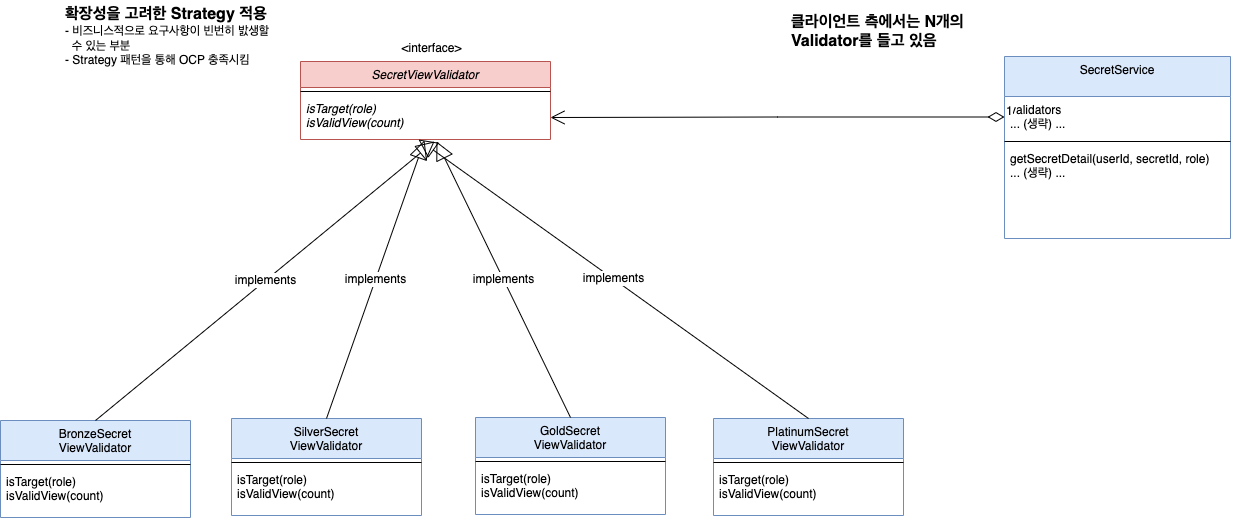

The diagram above was exported from draw.io. Its source (the exported page's mxGraphModel, read from the mxfile embedded in the PNG):
<mxGraphModel dx="1700" dy="882" grid="0" gridSize="10" guides="1" tooltips="1" connect="1" arrows="1" fold="1" page="0" pageScale="1" pageWidth="827" pageHeight="1169" math="0" shadow="0">
  <root>
    <mxCell id="0" />
    <mxCell id="1" parent="0" />
    <mxCell id="ar9kMF3AwFldyFjWAzWq-1" value="SecretViewValidator" style="swimlane;fontStyle=2;align=center;verticalAlign=top;childLayout=stackLayout;horizontal=1;startSize=26;horizontalStack=0;resizeParent=1;resizeLast=0;collapsible=1;marginBottom=0;rounded=0;shadow=0;strokeWidth=1;fillColor=#f8cecc;strokeColor=#b85450;" vertex="1" parent="1">
      <mxGeometry x="184" y="122" width="250" height="78" as="geometry">
        <mxRectangle x="230" y="140" width="160" height="26" as="alternateBounds" />
      </mxGeometry>
    </mxCell>
    <mxCell id="ar9kMF3AwFldyFjWAzWq-3" value="" style="line;html=1;strokeWidth=1;align=left;verticalAlign=middle;spacingTop=-1;spacingLeft=3;spacingRight=3;rotatable=0;labelPosition=right;points=[];portConstraint=eastwest;" vertex="1" parent="ar9kMF3AwFldyFjWAzWq-1">
      <mxGeometry y="26" width="250" height="8" as="geometry" />
    </mxCell>
    <mxCell id="ar9kMF3AwFldyFjWAzWq-4" value="isTarget(role)&#10;isValidView(count)" style="text;align=left;verticalAlign=top;spacingLeft=4;spacingRight=4;overflow=hidden;rotatable=0;points=[[0,0.5],[1,0.5]];portConstraint=eastwest;fontStyle=2" vertex="1" parent="ar9kMF3AwFldyFjWAzWq-1">
      <mxGeometry y="34" width="250" height="44" as="geometry" />
    </mxCell>
    <mxCell id="ar9kMF3AwFldyFjWAzWq-16" value="&amp;lt;interface&amp;gt;" style="text;html=1;align=center;verticalAlign=middle;whiteSpace=wrap;rounded=0;" vertex="1" parent="1">
      <mxGeometry x="270" y="94" width="91" height="30" as="geometry" />
    </mxCell>
    <mxCell id="ar9kMF3AwFldyFjWAzWq-17" value="BronzeSecret&#10;ViewValidator" style="swimlane;fontStyle=0;align=center;verticalAlign=top;childLayout=stackLayout;horizontal=1;startSize=40;horizontalStack=0;resizeParent=1;resizeLast=0;collapsible=1;marginBottom=0;rounded=0;shadow=0;strokeWidth=1;fillColor=#dae8fc;strokeColor=#6c8ebf;" vertex="1" parent="1">
      <mxGeometry x="-116" y="481" width="190" height="97" as="geometry">
        <mxRectangle x="130" y="380" width="160" height="26" as="alternateBounds" />
      </mxGeometry>
    </mxCell>
    <mxCell id="ar9kMF3AwFldyFjWAzWq-19" value="" style="line;html=1;strokeWidth=1;align=left;verticalAlign=middle;spacingTop=-1;spacingLeft=3;spacingRight=3;rotatable=0;labelPosition=right;points=[];portConstraint=eastwest;" vertex="1" parent="ar9kMF3AwFldyFjWAzWq-17">
      <mxGeometry y="40" width="190" height="8" as="geometry" />
    </mxCell>
    <mxCell id="ar9kMF3AwFldyFjWAzWq-20" value="isTarget(role)&#10;isValidView(count)" style="text;align=left;verticalAlign=top;spacingLeft=4;spacingRight=4;overflow=hidden;rotatable=0;points=[[0,0.5],[1,0.5]];portConstraint=eastwest;fontStyle=0" vertex="1" parent="ar9kMF3AwFldyFjWAzWq-17">
      <mxGeometry y="48" width="190" height="44" as="geometry" />
    </mxCell>
    <mxCell id="qSSQpPlTfhCqLNx9tUc2-2" value="SilverSecret&#10;ViewValidator" style="swimlane;fontStyle=0;align=center;verticalAlign=top;childLayout=stackLayout;horizontal=1;startSize=40;horizontalStack=0;resizeParent=1;resizeLast=0;collapsible=1;marginBottom=0;rounded=0;shadow=0;strokeWidth=1;fillColor=#dae8fc;strokeColor=#6c8ebf;" vertex="1" parent="1">
      <mxGeometry x="115" y="479" width="190" height="97" as="geometry">
        <mxRectangle x="130" y="380" width="160" height="26" as="alternateBounds" />
      </mxGeometry>
    </mxCell>
    <mxCell id="qSSQpPlTfhCqLNx9tUc2-3" value="" style="line;html=1;strokeWidth=1;align=left;verticalAlign=middle;spacingTop=-1;spacingLeft=3;spacingRight=3;rotatable=0;labelPosition=right;points=[];portConstraint=eastwest;" vertex="1" parent="qSSQpPlTfhCqLNx9tUc2-2">
      <mxGeometry y="40" width="190" height="8" as="geometry" />
    </mxCell>
    <mxCell id="qSSQpPlTfhCqLNx9tUc2-4" value="isTarget(role)&#10;isValidView(count)" style="text;align=left;verticalAlign=top;spacingLeft=4;spacingRight=4;overflow=hidden;rotatable=0;points=[[0,0.5],[1,0.5]];portConstraint=eastwest;fontStyle=0" vertex="1" parent="qSSQpPlTfhCqLNx9tUc2-2">
      <mxGeometry y="48" width="190" height="44" as="geometry" />
    </mxCell>
    <mxCell id="qSSQpPlTfhCqLNx9tUc2-5" value="GoldSecret&#10;ViewValidator" style="swimlane;fontStyle=0;align=center;verticalAlign=top;childLayout=stackLayout;horizontal=1;startSize=40;horizontalStack=0;resizeParent=1;resizeLast=0;collapsible=1;marginBottom=0;rounded=0;shadow=0;strokeWidth=1;fillColor=#dae8fc;strokeColor=#6c8ebf;" vertex="1" parent="1">
      <mxGeometry x="359" y="478" width="190" height="97" as="geometry">
        <mxRectangle x="130" y="380" width="160" height="26" as="alternateBounds" />
      </mxGeometry>
    </mxCell>
    <mxCell id="qSSQpPlTfhCqLNx9tUc2-6" value="" style="line;html=1;strokeWidth=1;align=left;verticalAlign=middle;spacingTop=-1;spacingLeft=3;spacingRight=3;rotatable=0;labelPosition=right;points=[];portConstraint=eastwest;" vertex="1" parent="qSSQpPlTfhCqLNx9tUc2-5">
      <mxGeometry y="40" width="190" height="8" as="geometry" />
    </mxCell>
    <mxCell id="qSSQpPlTfhCqLNx9tUc2-7" value="isTarget(role)&#10;isValidView(count)" style="text;align=left;verticalAlign=top;spacingLeft=4;spacingRight=4;overflow=hidden;rotatable=0;points=[[0,0.5],[1,0.5]];portConstraint=eastwest;fontStyle=0" vertex="1" parent="qSSQpPlTfhCqLNx9tUc2-5">
      <mxGeometry y="48" width="190" height="44" as="geometry" />
    </mxCell>
    <mxCell id="qSSQpPlTfhCqLNx9tUc2-8" value="PlatinumSecret&#10;ViewValidator" style="swimlane;fontStyle=0;align=center;verticalAlign=top;childLayout=stackLayout;horizontal=1;startSize=40;horizontalStack=0;resizeParent=1;resizeLast=0;collapsible=1;marginBottom=0;rounded=0;shadow=0;strokeWidth=1;fillColor=#dae8fc;strokeColor=#6c8ebf;" vertex="1" parent="1">
      <mxGeometry x="597" y="479" width="190" height="97" as="geometry">
        <mxRectangle x="130" y="380" width="160" height="26" as="alternateBounds" />
      </mxGeometry>
    </mxCell>
    <mxCell id="qSSQpPlTfhCqLNx9tUc2-9" value="" style="line;html=1;strokeWidth=1;align=left;verticalAlign=middle;spacingTop=-1;spacingLeft=3;spacingRight=3;rotatable=0;labelPosition=right;points=[];portConstraint=eastwest;" vertex="1" parent="qSSQpPlTfhCqLNx9tUc2-8">
      <mxGeometry y="40" width="190" height="8" as="geometry" />
    </mxCell>
    <mxCell id="qSSQpPlTfhCqLNx9tUc2-10" value="isTarget(role)&#10;isValidView(count)" style="text;align=left;verticalAlign=top;spacingLeft=4;spacingRight=4;overflow=hidden;rotatable=0;points=[[0,0.5],[1,0.5]];portConstraint=eastwest;fontStyle=0" vertex="1" parent="qSSQpPlTfhCqLNx9tUc2-8">
      <mxGeometry y="48" width="190" height="44" as="geometry" />
    </mxCell>
    <mxCell id="qSSQpPlTfhCqLNx9tUc2-14" value="implements" style="endArrow=block;endSize=16;endFill=0;html=1;rounded=0;fontSize=12;curved=1;exitX=0.5;exitY=0;exitDx=0;exitDy=0;entryX=0.536;entryY=1.045;entryDx=0;entryDy=0;entryPerimeter=0;" edge="1" parent="1" source="ar9kMF3AwFldyFjWAzWq-17" target="ar9kMF3AwFldyFjWAzWq-4">
      <mxGeometry width="160" relative="1" as="geometry">
        <mxPoint x="120" y="200" as="sourcePoint" />
        <mxPoint x="280" y="200" as="targetPoint" />
      </mxGeometry>
    </mxCell>
    <mxCell id="qSSQpPlTfhCqLNx9tUc2-15" value="implements" style="endArrow=block;endSize=16;endFill=0;html=1;rounded=0;fontSize=12;curved=1;exitX=0.5;exitY=0;exitDx=0;exitDy=0;" edge="1" parent="1" source="qSSQpPlTfhCqLNx9tUc2-2">
      <mxGeometry width="160" relative="1" as="geometry">
        <mxPoint x="185" y="278" as="sourcePoint" />
        <mxPoint x="308" y="201" as="targetPoint" />
      </mxGeometry>
    </mxCell>
    <mxCell id="qSSQpPlTfhCqLNx9tUc2-16" value="implements" style="endArrow=block;endSize=16;endFill=0;html=1;rounded=0;fontSize=12;curved=1;exitX=0.5;exitY=0;exitDx=0;exitDy=0;entryX=0.544;entryY=1.045;entryDx=0;entryDy=0;entryPerimeter=0;" edge="1" parent="1" source="qSSQpPlTfhCqLNx9tUc2-5" target="ar9kMF3AwFldyFjWAzWq-4">
      <mxGeometry width="160" relative="1" as="geometry">
        <mxPoint x="-28" y="303" as="sourcePoint" />
        <mxPoint x="318" y="220" as="targetPoint" />
      </mxGeometry>
    </mxCell>
    <mxCell id="qSSQpPlTfhCqLNx9tUc2-17" value="implements" style="endArrow=block;endSize=16;endFill=0;html=1;rounded=0;fontSize=12;curved=1;exitX=0.5;exitY=0;exitDx=0;exitDy=0;" edge="1" parent="1" source="qSSQpPlTfhCqLNx9tUc2-8">
      <mxGeometry width="160" relative="1" as="geometry">
        <mxPoint x="-18" y="313" as="sourcePoint" />
        <mxPoint x="302" y="200" as="targetPoint" />
      </mxGeometry>
    </mxCell>
    <mxCell id="qSSQpPlTfhCqLNx9tUc2-18" value="SecretService" style="swimlane;fontStyle=0;align=center;verticalAlign=top;childLayout=stackLayout;horizontal=1;startSize=40;horizontalStack=0;resizeParent=1;resizeLast=0;collapsible=1;marginBottom=0;rounded=0;shadow=0;strokeWidth=1;fillColor=#dae8fc;strokeColor=#6c8ebf;" vertex="1" parent="1">
      <mxGeometry x="888" y="117" width="226" height="182" as="geometry">
        <mxRectangle x="130" y="380" width="160" height="26" as="alternateBounds" />
      </mxGeometry>
    </mxCell>
    <mxCell id="qSSQpPlTfhCqLNx9tUc2-20" value="validators&#10;... (생략) ...&#10;" style="text;align=left;verticalAlign=top;spacingLeft=4;spacingRight=4;overflow=hidden;rotatable=0;points=[[0,0.5],[1,0.5]];portConstraint=eastwest;fontStyle=0" vertex="1" parent="qSSQpPlTfhCqLNx9tUc2-18">
      <mxGeometry y="40" width="226" height="41" as="geometry" />
    </mxCell>
    <mxCell id="qSSQpPlTfhCqLNx9tUc2-19" value="&lt;div&gt;&lt;br&gt;&lt;/div&gt;&lt;div&gt;&lt;br&gt;&lt;/div&gt;" style="line;html=1;strokeWidth=1;align=left;verticalAlign=middle;spacingTop=-1;spacingLeft=3;spacingRight=3;rotatable=0;labelPosition=right;points=[];portConstraint=eastwest;" vertex="1" parent="qSSQpPlTfhCqLNx9tUc2-18">
      <mxGeometry y="81" width="226" height="8" as="geometry" />
    </mxCell>
    <mxCell id="qSSQpPlTfhCqLNx9tUc2-21" value="getSecretDetail(userId, secretId, role)&#10;... (생략) ..." style="text;align=left;verticalAlign=top;spacingLeft=4;spacingRight=4;overflow=hidden;rotatable=0;points=[[0,0.5],[1,0.5]];portConstraint=eastwest;fontStyle=0" vertex="1" parent="qSSQpPlTfhCqLNx9tUc2-18">
      <mxGeometry y="89" width="226" height="70" as="geometry" />
    </mxCell>
    <mxCell id="qSSQpPlTfhCqLNx9tUc2-22" value="1" style="endArrow=open;html=1;endSize=12;startArrow=diamondThin;startSize=14;startFill=0;edgeStyle=orthogonalEdgeStyle;align=left;verticalAlign=bottom;rounded=0;fontSize=12;curved=1;entryX=1;entryY=0.5;entryDx=0;entryDy=0;" edge="1" parent="1" source="qSSQpPlTfhCqLNx9tUc2-20" target="ar9kMF3AwFldyFjWAzWq-4">
      <mxGeometry x="-1" y="3" relative="1" as="geometry">
        <mxPoint x="417" y="316" as="sourcePoint" />
        <mxPoint x="577" y="316" as="targetPoint" />
        <mxPoint as="offset" />
      </mxGeometry>
    </mxCell>
    <mxCell id="qSSQpPlTfhCqLNx9tUc2-25" value="&lt;div style=&quot;text-align: left;&quot;&gt;&lt;b style=&quot;background-color: transparent; color: light-dark(rgb(0, 0, 0), rgb(255, 255, 255));&quot;&gt;&lt;font style=&quot;font-size: 16px;&quot;&gt;확장성을 고려한 Strategy 적용&lt;/font&gt;&lt;/b&gt;&lt;/div&gt;&lt;div style=&quot;text-align: left;&quot;&gt;- 비즈니스적으로 요구사항이 빈번히 밠생할&amp;nbsp; &amp;nbsp; 수 있는 부분&lt;/div&gt;&lt;div style=&quot;text-align: left;&quot;&gt;- Strategy 패턴을 통해 OCP 충족시킴&lt;/div&gt;&lt;div style=&quot;text-align: left;&quot;&gt;&lt;br&gt;&lt;/div&gt;" style="text;html=1;align=center;verticalAlign=middle;whiteSpace=wrap;rounded=0;" vertex="1" parent="1">
      <mxGeometry x="-52" y="61" width="210" height="86" as="geometry" />
    </mxCell>
    <mxCell id="qSSQpPlTfhCqLNx9tUc2-28" value="&lt;div style=&quot;text-align: left;&quot;&gt;&lt;span style=&quot;font-size: 16px;&quot;&gt;&lt;b&gt;클라이언트 측에서는 N개의 Validator를 들고 있음&lt;/b&gt;&lt;/span&gt;&lt;/div&gt;&lt;div style=&quot;text-align: left;&quot;&gt;&lt;br&gt;&lt;/div&gt;&lt;div style=&quot;text-align: left;&quot;&gt;&lt;br&gt;&lt;/div&gt;" style="text;html=1;align=center;verticalAlign=middle;whiteSpace=wrap;rounded=0;" vertex="1" parent="1">
      <mxGeometry x="674" y="64" width="210" height="86" as="geometry" />
    </mxCell>
  </root>
</mxGraphModel>